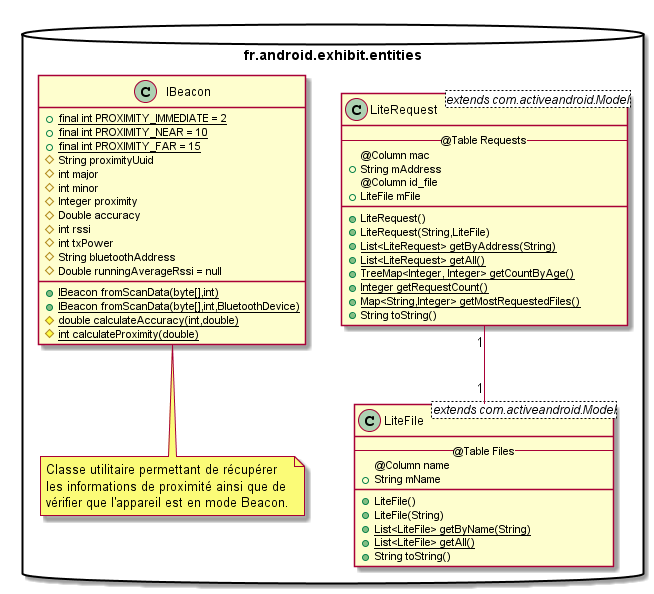

The diagram above was rendered by PlantUML. Its source (embedded in the PNG):
@startuml
package fr.android.exhibit.entities <<Database>> {
LiteBeacon "1"-up-*"many" LiteRecord
LiteRequest "1"-down-"1" LiteFile

class IBeacon {
+{static}final int PROXIMITY_IMMEDIATE = 2
+{static}final int PROXIMITY_NEAR = 10
+{static}final int PROXIMITY_FAR = 15
#String proximityUuid
#int major
#int minor
#Integer proximity
#Double accuracy
#int rssi
#int txPower
#String bluetoothAddress
#Double runningAverageRssi = null
__
+{static}IBeacon fromScanData(byte[],int)
+{static}IBeacon fromScanData(byte[],int,BluetoothDevice)
#{static}double calculateAccuracy(int,double)
#{static}int calculateProximity(double)
}
note bottom
Classe utilitaire permettant de récupérer
les informations de proximité ainsi que de
vérifier que l'appareil est en mode Beacon.
end note


class LiteBeacon <extends com.activeandroid.Model> {
-- @Table Beacons --
@Column name
+String mName
@Column uuid
+String mUuid
@Column major
+int mMajor
@Column minor
+int mMinor
@Column mac
+String mAddress
__
+LiteBeacon()
+LiteBeacon(String, String, String, int, int)
+{static}List<LiteBeacon> getAll()
+{static}List<LiteBeacon> getByAddress(String)
+String toString()
}

class LiteDevice <extends com.activeandroid.Model>{
-- @Table Devices --
@Column gender
+Character mGender
@Column dob
+Date mDateOfBirth
@Column name
+String mName
@Column fname
+String mFirstName
@Column email
+String mEmail
@Column society
+String mSociety
@Column mac
+String mAddress
__
+LiteDevice()
+LiteDevice(Character,Date,String,String,String,String,String)
+{static}List<LiteDevice> getByName(String)
+{static}List<LiteDevice> getByAddress(String)
+{static}List<LiteDevice> getAll()
+{static}TreeMap<Integer, Integer> getCountByAge()
+void addParameter(Character,String)
+boolean isFullyRegistered()
+String getFullName()
+String toString()
-void setGDOB(String)
}

class LiteFile <extends com.activeandroid.Model>{
-- @Table Files --
@Column name
+String mName
__
+LiteFile()
+LiteFile(String)
+{static}List<LiteFile> getByName(String)
+{static}List<LiteFile> getAll()
+String toString()
}

class LiteRecord <extends com.activeandroid.Model>{
-- @Table Records --
@Column id_beacon
+LiteBeacon mBeacon
@Column rssi
+int mRssi
@Column proximity
+int mProximity
@Column accuracy
+double mAccuracy
@Column tx_power
+int mTxPower
__
+LiteRecord()
+LiteRecord(LiteBeacon,int,int,double,int)
+{static}Map<Integer,Integer> getProximitiesCountsByAddress()
+{static}TreeMap<Integer,Integer> getProximityMatrix()()
+{static}List<LiteRecord> getAll()
+String toString()
}

class LiteRequest <extends com.activeandroid.Model>{
-- @Table Requests --
@Column mac
+String mAddress
@Column id_file
+LiteFile mFile
__
+LiteRequest()
+LiteRequest(String,LiteFile)
+{static}List<LiteRequest> getByAddress(String)
+{static}List<LiteRequest> getAll()
+{static}TreeMap<Integer, Integer> getCountByAge()
+{static}Integer getRequestCount()
+{static}Map<String,Integer> getMostRequestedFiles()
+String toString()
}
hide LiteBeacon
hide LiteRecord
hide LiteDevice
}

@enduml